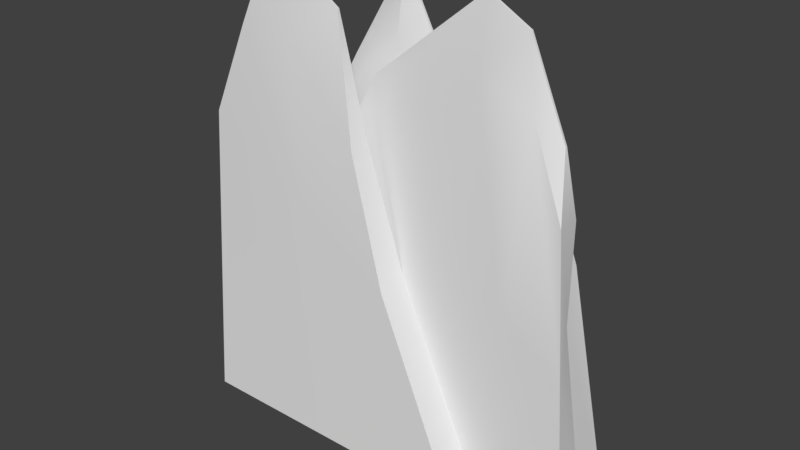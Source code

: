 # Source: EarthWall.blend  (saved by Blender 2.79.0; exported with 4.5.12 LTS)
import bpy
from mathutils import Matrix  # noqa: F401  (used for matrix-valued properties, if any)

bpy.ops.wm.read_factory_settings(use_empty=True)
scene = bpy.context.scene
scene.name = 'Scene'

# ---- collections
col_collection_1 = bpy.data.collections.new('Collection 1'); scene.collection.children.link(col_collection_1)

# ---- materials (node trees are filled in below, after node groups)
mat_mearthwall = bpy.data.materials.new('mEarthWall')
mat_mearthwall.alpha_threshold = 0.0
mat_mearthwall.use_transparent_shadow = False
mat_mearthwall.roughness = 0.5
mat_mearthwall.line_color = (0.0, 0.0, 0.0, 1.0)

# ---- material node trees

# ---- world
world_world = bpy.data.worlds.new('World'); scene.world = world_world
world_world.color = (0.05088, 0.05088, 0.05088)
world_world.use_sun_shadow = False
world_world.sun_shadow_jitter_overblur = 0.0
world_world.cycles.sampling_method = 'MANUAL'

# ---- meshes
me_cube_002 = bpy.data.meshes.new('Cube.002')
me_cube_002.from_pydata([(-1.119, -0.2977, -0.02182), (-0.857, -0.2041, 2.182), (-1.119, -0.09841, -0.02182), (-0.857, -0.1405, 2.18), (0.5552, -0.2977, -0.02182), (-0.1151, -0.2427, 1.709), (0.5552, -0.09841, -0.02182), (-0.1151, -0.1198, 1.706), (-0.7236, -0.172, 2.515), (-0.7236, -0.16, 2.515), (-0.2447, -0.1628, 2.365), (-0.2447, -0.1748, 2.365), (-0.335, -0.09841, -0.02182), (-0.5123, -0.1109, 2.176), (-0.335, -0.2977, -0.02182), (-0.5123, -0.2338, 2.18), (-0.5123, -0.1595, 2.54), (-0.5123, -0.1715, 2.541), (1.079, 0.08997, -0.02182), (0.9488, 0.05499, 1.58), (1.079, -0.09841, -0.02182), (0.9488, -0.06795, 1.58), (-0.8765, 0.08997, -0.02182), (-0.3292, 0.05499, 1.707), (0.07654, -0.09144, 1.047), (-0.3292, -0.02567, 1.707), (0.9078, -0.0004948, 1.94), (0.9078, -0.01247, 1.94), (-0.1666, 0.005653, 2.027), (-0.1666, 0.01763, 2.027), (-0.5827, -0.09144, 1.07), (0.4728, -0.06795, 2.178), (0.01363, 0.08997, -0.02182), (0.4728, 0.05499, 2.178), (0.4728, -0.01247, 2.541), (0.4728, -0.0004948, 2.541), (0.7973, 0.3015, -0.02182), (0.3282, 0.2479, 1.444), (0.7973, 0.08997, -0.02182), (0.3282, 0.125, 1.444), (-0.8765, 0.3015, -0.02182), (-0.611, 0.2204, 1.707), (0.09441, 0.08397, 1.023), (-0.611, 0.1525, 1.707), (0.2518, 0.1924, 1.798), (0.2518, 0.1804, 1.798), (-0.4484, 0.1804, 2.027), (-0.4484, 0.1924, 2.027), (-0.68, 0.1044, 0.7996), (-0.1375, 0.125, 2.178), (0.01363, 0.3015, -0.02182), (-0.1375, 0.2479, 2.178), (-0.1375, 0.1804, 2.541), (-0.1375, 0.1924, 2.541), (0.6659, -0.08318, 1.021), (1.079, 0.3015, -0.02182), (0.6345, 0.2348, 1.854), (0.6345, 0.208, 1.854), (0.5862, 0.2774, 0.6378), (0.6866, 0.08397, 0.8293), (-0.757, 0.2366, 0.7563), (-0.05439, 0.2774, 0.9681), (0.8427, 0.2774, 1.217), (0.9283, 0.08397, 0.9982), (1.014, -0.08318, 0.779), (0.7765, 0.05499, 2.063), (0.7049, -0.0004948, 2.411), (0.7765, -0.06795, 2.063), (0.7049, -0.01247, 2.411), (-1.065, -0.2241, 1.681), (-1.065, -0.1394, 1.679), (0.08416, -0.2655, 1.016), (-0.4414, -0.2655, 1.298)], [], [(69, 1, 3, 70), (30, 13, 7, 24), (24, 7, 5, 71), (72, 15, 1, 69), (12, 6, 4, 14), (13, 3, 9, 16), (16, 9, 8, 17), (5, 7, 10, 11), (3, 1, 8, 9), (15, 5, 11, 17), (1, 15, 17, 8), (10, 16, 17, 11), (7, 13, 16, 10), (2, 12, 14, 0), (71, 5, 15, 72), (70, 3, 13, 30), (63, 19, 21, 64), (24, 31, 25, 30), (30, 25, 23, 48), (59, 65, 19, 63), (12, 2, 22, 32), (67, 21, 27, 68), (68, 27, 26, 66), (23, 25, 28, 29), (21, 19, 26, 27), (33, 23, 29, 35), (65, 33, 35, 66), (28, 34, 35, 29), (25, 31, 34, 28), (6, 12, 32, 38), (48, 23, 33, 42), (54, 67, 31, 24), (37, 39, 57, 56), (42, 49, 43, 48), (48, 43, 41, 60), (61, 51, 37, 58), (32, 22, 40, 50), (49, 39, 45, 52), (52, 45, 44, 53), (41, 43, 46, 47), (39, 37, 44, 45), (51, 41, 47, 53), (37, 51, 53, 44), (46, 52, 53, 47), (43, 49, 52, 46), (38, 32, 50, 36), (60, 41, 51, 61), (59, 39, 49, 42), (62, 56, 57, 63), (38, 36, 55, 18), (59, 38, 18, 63), (58, 37, 56, 62), (36, 58, 62, 55), (39, 59, 63, 57), (55, 62, 63, 18), (38, 59, 42, 32), (40, 60, 61, 50), (50, 61, 58, 36), (22, 48, 60, 40), (64, 21, 67, 54), (20, 6, 38, 18), (19, 65, 66, 26), (34, 68, 66, 35), (31, 67, 68, 34), (42, 33, 65, 59), (2, 70, 30, 12), (4, 71, 72, 14), (14, 72, 69, 0), (6, 24, 71, 4), (12, 30, 24, 6), (0, 69, 70, 2), (20, 64, 54, 6), (6, 54, 24, 12), (22, 48, 42, 32), (2, 30, 48, 22), (12, 24, 30, 2), (18, 63, 64, 20)])
me_cube_002.polygons.foreach_set('use_smooth', [True] * 77)
_uv = me_cube_002.uv_layers.new(name='UVMap')
_uv.uv.foreach_set('vector', [0.3879, 0.3406, 0.3979, 0.591, 0.4298, 0.59, 0.4303, 0.3394, 0.2087, 0.03522, 0.2438, 0.5881, 0.4425, 0.3528, 0.5383, 0.02346, 0.4543, 0.02346, 0.4401, 0.3528, 0.3787, 0.3547, 0.3672, 0.007852, 0.2793, 0.1491, 0.2438, 0.5899, 0.07151, 0.591, -0.03268, 0.3406, 0.3325, 0.4508, 0.7776, 0.4508, 0.7776, 0.3511, 0.3325, 0.3511, 0.2438, 0.5881, 0.07151, 0.59, 0.1382, 0.7575, 0.2438, 0.7701, 0.2438, 0.4202, 0.1382, 0.42, 0.1382, 0.414, 0.2438, 0.4143, 0.3787, 0.3547, 0.4401, 0.3528, 0.4186, 0.6825, 0.4126, 0.6827, 0.4298, 0.59, 0.3979, 0.591, 0.414, 0.7577, 0.42, 0.7575, 0.2438, 0.5899, 0.4425, 0.3547, 0.3777, 0.6827, 0.2438, 0.7703, 0.07151, 0.591, 0.2438, 0.5899, 0.2438, 0.7703, 0.1382, 0.7577, 0.3777, 0.4186, 0.2438, 0.4202, 0.2438, 0.4143, 0.3777, 0.4126, 0.4425, 0.3528, 0.2438, 0.5881, 0.2438, 0.7701, 0.3777, 0.6825, 0.9407, 0.4508, 1.333, 0.4508, 1.333, 0.3511, 0.9407, 0.3511, 0.5421, 0.007852, 0.4425, 0.3547, 0.2438, 0.5899, 0.2793, 0.1491, 0.9673, 0.3394, 1.072, 0.59, 1.244, 0.5881, 1.209, 0.03522, 0.542, 0.9991, 0.5275, 1.29, 0.466, 1.29, 0.4584, 0.8895, 0.5383, 0.02346, 0.7364, 0.589, 0.3354, 0.3537, 0.2087, 0.03522, 0.4543, 0.03522, 0.4872, 0.3537, 0.5275, 0.3537, 0.5522, -0.1002, 0.8433, 0.9146, 0.8883, 1.532, 0.9744, 1.29, 0.9642, 0.9991, 0.3325, 0.4508, -0.05932, 0.4508, 0.06174, 0.545, 0.5068, 0.545, 0.8883, 0.5316, 0.9744, 0.2899, 0.9539, 0.4698, 0.8525, 0.7053, 0.4938, 0.7053, 0.4938, 0.4698, 0.4998, 0.4698, 0.4998, 0.7053, 0.5275, 0.3537, 0.4872, 0.3537, 0.5028, 0.5136, 0.5088, 0.5136, 0.466, 0.2899, 0.5275, 0.2899, 0.4998, 0.4698, 0.4938, 0.4698, 0.7364, 0.589, 0.3354, 0.3537, 0.4167, 0.5136, 0.7364, 0.7703, 0.8883, 0.5316, 0.7364, 0.589, 0.7364, 0.7703, 0.8525, 0.7053, 0.4167, 0.5028, 0.7364, 0.4938, 0.7364, 0.4998, 0.4167, 0.5088, 0.3354, 0.3537, 0.7364, 0.589, 0.7364, 0.7703, 0.4167, 0.5136, 0.7776, 0.4508, 0.3325, 0.4508, 0.5068, 0.545, 0.8986, 0.545, 0.16, 0.8998, 0.3354, 1.354, 0.7364, 1.589, 0.5472, 1.012, 0.8329, 0.01034, 0.8883, 0.5316, 0.7364, 0.589, 0.5383, 0.02346, 0.6239, 0.2221, 0.5625, 0.2221, 0.604, 0.4269, 0.6174, 0.4269, 0.5472, 0.01156, 0.4312, 0.589, 0.1945, 0.3537, 0.16, -0.1002, 0.5522, 0.8998, 0.5763, 1.354, 0.6102, 1.354, 0.6183, 0.8782, 0.4728, 0.9841, 0.4312, 1.589, 0.6641, 1.222, 0.7931, 0.8189, 0.5068, 0.545, 0.06174, 0.545, 0.06174, 0.6508, 0.5068, 0.6508, 0.4312, 0.589, 0.6641, 0.2221, 0.6259, 0.3988, 0.4312, 0.7703, 0.5902, 0.7703, 0.5902, 0.3988, 0.5962, 0.3988, 0.5962, 0.7703, 0.6102, 0.3537, 0.5763, 0.3537, 0.5902, 0.5136, 0.5962, 0.5136, 0.5625, 0.2221, 0.6239, 0.2221, 0.5962, 0.3988, 0.5902, 0.3988, 0.4312, 0.589, 0.1945, 0.3537, 0.2758, 0.5136, 0.4312, 0.7703, 0.6641, 0.2221, 0.4312, 0.589, 0.4312, 0.7703, 0.6259, 0.3988, 0.5902, 0.5136, 0.5902, 0.7703, 0.5962, 0.7703, 0.5962, 0.5136, 0.1945, 0.3537, 0.4312, 0.589, 0.4312, 0.7703, 0.2758, 0.5136, 0.8986, 0.545, 0.5068, 0.545, 0.5068, 0.6508, 0.8986, 0.6508, 0.1215, 0.8782, 0.1945, 1.354, 0.4312, 1.589, 0.4728, 0.9841, 0.8433, 0.9146, 0.6641, 1.222, 0.4312, 1.589, 0.5472, 1.012, 0.6387, 0.1087, 0.6174, 0.4269, 0.604, 0.4269, 0.542, -0.0009195, 0.8986, 0.545, 0.8986, 0.6508, 1.04, 0.6508, 1.04, 0.545, 0.8433, 0.9146, 0.8986, 0.4891, 1.04, 0.4891, 0.9642, 0.9991, 0.7931, 0.8189, 0.6641, 1.222, 0.8173, 1.427, 0.9214, 1.109, 0.8986, 0.4891, 0.7931, 0.8189, 0.9214, 1.109, 1.04, 0.4891, 0.6641, 0.2221, 0.8433, -0.08537, 0.9642, -0.0009195, 0.8173, 0.4269, 0.6508, 0.4891, 0.6387, 1.109, 0.542, 0.9991, 0.545, 0.4891, 0.8986, 0.4891, 0.8433, 0.9146, 0.5472, 1.012, 0.5068, 0.4891, 0.06174, 0.4891, 0.1215, 0.8782, 0.4728, 0.9841, 0.5068, 0.4891, 0.5068, 0.4891, 0.4728, 0.9841, 0.7931, 0.8189, 0.8986, 0.4891, 0.545, 0.4891, 0.5522, 0.8998, 0.6183, 0.8782, 0.6508, 0.4891, 0.006972, 0.8895, -0.02559, 1.29, -0.1117, 1.532, -0.1671, 1.01, 0.03954, 0.4508, -0.2224, 0.4508, -0.1014, 0.545, 0.03954, 0.545, 0.9744, 0.2899, 0.8883, 0.5316, 0.8525, 0.7053, 0.9539, 0.4698, 0.7364, 0.4938, 0.8525, 0.4938, 0.8525, 0.4998, 0.7364, 0.4998, 0.7364, 0.589, 0.8883, 0.5316, 0.8525, 0.7053, 0.7364, 0.7703, 0.5472, 0.01156, 0.7364, 0.589, 0.8883, 0.5316, 0.8433, -0.08537, 0.9407, 0.4891, 0.9673, 1.339, 1.209, 1.035, 1.333, 0.4891, 0.7776, 0.4891, 0.5421, 1.008, 0.2793, 1.149, 0.3325, 0.4891, 0.3325, 0.4891, 0.2793, 1.149, -0.03268, 1.341, -0.05932, 0.4891, 0.4508, 0.4891, 0.4543, 1.023, 0.3672, 1.008, 0.3511, 0.4891, 0.3325, 0.4891, 0.2087, 1.035, 0.5383, 1.023, 0.7776, 0.4891, 0.3511, 0.4891, 0.3879, 1.341, 0.4303, 1.339, 0.4508, 0.4891, 0.03954, 0.4891, 0.006972, 0.8895, -0.1671, 1.01, -0.2224, 0.4891, 0.7776, 0.4891, 0.8329, 1.01, 0.5383, 1.023, 0.3325, 0.4891, 0.06174, 0.4891, 0.16, 0.8998, 0.5472, 1.012, 0.5068, 0.4891, 0.4508, 0.4891, 0.4543, 1.035, 0.5522, 0.8998, 0.545, 0.4891, 0.3325, 0.4891, 0.5383, 1.023, 0.2087, 1.035, -0.05932, 0.4891, 0.545, 0.4891, 0.542, 0.9991, 0.4584, 0.8895, 0.4508, 0.4891])
me_cube_002.materials.append(mat_mearthwall)
me_cube_002.use_remesh_preserve_volume = False
me_cube_002.use_remesh_preserve_attributes = False
me_cube_002.use_mirror_vertex_groups = False
me_cube_002.update()

# ---- objects
ob_earthwallmesh = bpy.data.objects.new('EarthWallMesh', me_cube_002)

# ---- transforms, parenting, visibility, modifiers, constraints
ob_earthwallmesh.location = (0.0, 0.0, 0.0)
ob_earthwallmesh.lock_rotations_4d = False
ob_earthwallmesh.empty_display_type = 'ARROWS'
ob_earthwallmesh.lineart.crease_threshold = 0.0
_m = ob_earthwallmesh.modifiers.new('EdgeSplit', 'EDGE_SPLIT')

# ---- collection membership
col_collection_1.objects.link(ob_earthwallmesh)

# ---- scene / render settings (as saved in the file)
scene.frame_start = 1; scene.frame_end = 250; scene.frame_set(1)
scene.render.engine = 'BLENDER_EEVEE_NEXT'
scene.render.resolution_percentage = 50
scene.render.dither_intensity = 0.0
scene.cycles.use_denoising = False
scene.cycles.samples = 128
scene.cycles.sampling_pattern = 'TABULATED_SOBOL'
scene.cycles.use_adaptive_sampling = False
scene.cycles.use_light_tree = False
scene.cycles.blur_glossy = 0.0
scene.cycles.sample_clamp_indirect = 0.0
scene.view_settings.view_transform = 'Standard'
bpy.context.view_layer.update()

# ---- added for rendering (the .blend has no active camera and no usable light): camera, sun
cam_auto = bpy.data.cameras.new('AutoCamera')
cam_auto.lens = 50.0
cam_auto.sensor_width = 36.0
cam_auto.clip_end = 1000.0
ob_auto_camera = bpy.data.objects.new('AutoCamera', cam_auto)
scene.collection.objects.link(ob_auto_camera)
ob_auto_camera.location = (3.15241, -3.80472, 3.79714)
ob_auto_camera.rotation_euler = (1.09748, -7.21219e-08, 0.694738)
scene.camera = ob_auto_camera
light_auto_sun = bpy.data.lights.new('AutoSun', 'SUN')
light_auto_sun.energy = 3.0
light_auto_sun.angle = 0.0523599
ob_auto_sun = bpy.data.objects.new('AutoSun', light_auto_sun)
scene.collection.objects.link(ob_auto_sun)
ob_auto_sun.rotation_euler = (0.872665, 0.174533, 0.523599)
bpy.context.view_layer.update()
